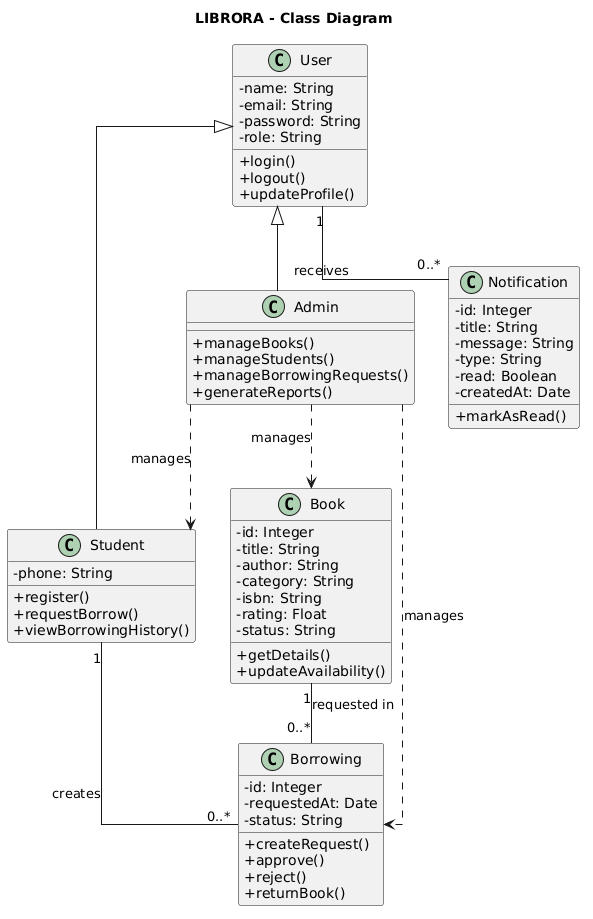

The diagram above was rendered by PlantUML. Its source (embedded in the PNG):
@startuml
title LIBRORA - Class Diagram

skinparam classAttributeIconSize 0
skinparam linetype ortho

class User {
  - name: String
  - email: String
  - password: String
  - role: String
  + login()
  + logout()
  + updateProfile()
}

class Student {
  - phone: String
  + register()
  + requestBorrow()
  + viewBorrowingHistory()
}

class Admin {
  + manageBooks()
  + manageStudents()
  + manageBorrowingRequests()
  + generateReports()
}

class Book {
  - id: Integer
  - title: String
  - author: String
  - category: String
  - isbn: String
  - rating: Float
  - status: String
  + getDetails()
  + updateAvailability()
}

class Borrowing {
  - id: Integer
  - requestedAt: Date
  - status: String
  + createRequest()
  + approve()
  + reject()
  + returnBook()
}

class Notification {
  - id: Integer
  - title: String
  - message: String
  - type: String
  - read: Boolean
  - createdAt: Date
  + markAsRead()
}

User <|-- Student
User <|-- Admin

Student "1" -- "0..*" Borrowing : creates
Book "1" -- "0..*" Borrowing : requested in
User "1" -- "0..*" Notification : receives
Admin ..> Book : manages
Admin ..> Student : manages
Admin ..> Borrowing : manages
@enduml